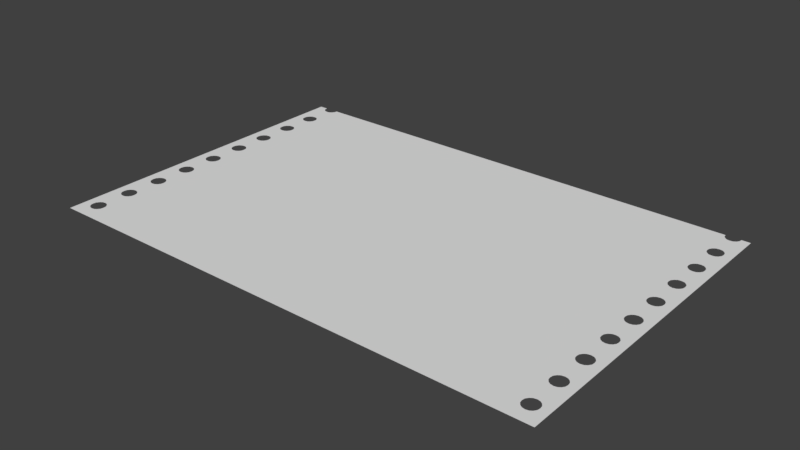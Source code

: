 # Source: Papierdummy.blend  (saved by Blender 2.77.0; exported with 4.5.12 LTS)
import bpy
from mathutils import Matrix  # noqa: F401  (used for matrix-valued properties, if any)

bpy.ops.wm.read_factory_settings(use_empty=True)
scene = bpy.context.scene
scene.name = 'Scene'

# ---- collections
col_collection_1 = bpy.data.collections.new('Collection 1'); scene.collection.children.link(col_collection_1)

# ---- materials (node trees are filled in below, after node groups)
mat_papier = bpy.data.materials.new('Papier')
mat_papier.alpha_threshold = 0.0
mat_papier.use_transparent_shadow = False
mat_papier.roughness = 0.5
mat_papier.line_color = (0.0, 0.0, 0.0, 1.0)

# ---- material node trees

# ---- world
world_world = bpy.data.worlds.new('World'); scene.world = world_world
world_world.color = (0.05088, 0.05088, 0.05088)
world_world.use_sun_shadow = False
world_world.sun_shadow_jitter_overblur = 0.0
world_world.cycles.sampling_method = 'MANUAL'

# ---- meshes
me_cube = bpy.data.meshes.new('Cube')
me_cube.from_pydata([(-10.5, 12.99, 0.0), (11.6, 14.85, 2.127e-07), (10.5, 14.85, 0.0), (-12.0, 12.99, 0.0), (-10.5, 5.569, 0.0), (11.58, 14.71, 2.127e-07), (-12.0, 5.569, 0.0), (11.5, 14.6, 2.127e-07), (12.0, 14.85, 0.0), (-10.5, 9.281, 0.0), (11.0, 14.6, 2.127e-07), (10.92, 14.71, 2.127e-07), (-12.0, 9.281, 0.0), (10.9, 14.85, 2.127e-07), (-10.5, 1.856, 0.0), (-12.0, 1.856, 0.0), (-10.5, 11.14, 0.0), (-12.0, 11.14, 0.0), (11.39, 14.52, 2.127e-07), (11.25, 14.5, 2.127e-07), (-10.5, 3.712, 0.0), (11.11, 14.52, 2.127e-07), (-12.0, 3.712, 0.0), (-10.5, 7.425, 0.0), (-12.0, 7.425, 0.0), (-10.5, -9.537e-07, 0.0), (-12.0, -9.537e-07, 0.0), (-11.58, 13.34, 2.127e-07), (-11.5, 13.45, 2.127e-07), (-11.39, 13.53, 2.127e-07), (-11.25, 13.55, 2.127e-07), (-11.6, 13.2, 2.127e-07), (-11.58, 13.06, 2.127e-07), (-11.5, 12.95, 2.127e-07), (-11.39, 12.87, 2.127e-07), (-11.25, 12.85, 2.127e-07), (-11.11, 12.87, 2.127e-07), (-11.0, 12.95, 2.127e-07), (-10.92, 13.06, 2.127e-07), (-10.9, 13.2, 2.127e-07), (-10.92, 13.34, 2.127e-07), (-11.0, 13.45, 2.127e-07), (-11.11, 13.53, 2.127e-07), (-11.58, 11.69, 2.127e-07), (-11.5, 11.8, 2.127e-07), (-11.39, 11.88, 2.127e-07), (-11.25, 11.9, 2.127e-07), (-11.6, 11.55, 2.127e-07), (-11.58, 11.41, 2.127e-07), (-11.5, 11.3, 2.127e-07), (-11.39, 11.22, 2.127e-07), (-11.25, 11.2, 2.127e-07), (-11.11, 11.22, 2.127e-07), (-11.0, 11.3, 2.127e-07), (-10.92, 11.41, 2.127e-07), (-10.9, 11.55, 2.127e-07), (-10.92, 11.69, 2.127e-07), (-11.0, 11.8, 2.127e-07), (-11.11, 11.88, 2.127e-07), (-11.58, 10.04, 2.127e-07), (-11.5, 10.15, 2.127e-07), (-11.39, 10.23, 2.127e-07), (-11.25, 10.25, 2.127e-07), (-11.6, 9.9, 2.127e-07), (-11.58, 9.764, 2.127e-07), (-11.5, 9.649, 2.127e-07), (-11.39, 9.573, 2.127e-07), (-11.25, 9.546, 2.127e-07), (-11.11, 9.573, 2.127e-07), (-11.0, 9.649, 2.127e-07), (-10.92, 9.764, 2.127e-07), (-10.9, 9.9, 2.127e-07), (-10.92, 10.04, 2.127e-07), (-11.0, 10.15, 2.127e-07), (-11.11, 10.23, 2.127e-07), (-11.58, 8.386, 2.127e-07), (-11.5, 8.501, 2.127e-07), (-11.39, 8.577, 2.127e-07), (-11.25, 8.604, 2.127e-07), (-11.6, 8.25, 2.127e-07), (-11.58, 8.114, 2.127e-07), (-11.5, 7.999, 2.127e-07), (-11.39, 7.923, 2.127e-07), (-11.25, 7.896, 2.127e-07), (-11.11, 7.923, 2.127e-07), (-11.0, 7.999, 2.127e-07), (-10.92, 8.114, 2.127e-07), (-10.9, 8.25, 2.127e-07), (-10.92, 8.386, 2.127e-07), (-11.0, 8.501, 2.127e-07), (-11.11, 8.577, 2.127e-07), (-11.58, 6.736, 2.127e-07), (-11.5, 6.851, 2.127e-07), (-11.39, 6.927, 2.127e-07), (-11.25, 6.954, 2.127e-07), (-11.6, 6.6, 2.127e-07), (-11.58, 6.464, 2.127e-07), (-11.5, 6.349, 2.127e-07), (-11.39, 6.273, 2.127e-07), (-11.25, 6.246, 2.127e-07), (-11.11, 6.273, 2.127e-07), (-11.0, 6.349, 2.127e-07), (-10.92, 6.464, 2.127e-07), (-10.9, 6.6, 2.127e-07), (-10.92, 6.736, 2.127e-07), (-11.0, 6.851, 2.127e-07), (-11.11, 6.927, 2.127e-07), (-11.58, 5.086, 2.127e-07), (-11.5, 5.201, 2.127e-07), (-11.39, 5.277, 2.127e-07), (-11.25, 5.304, 2.127e-07), (-11.6, 4.95, 2.127e-07), (-11.58, 4.814, 2.127e-07), (-11.5, 4.699, 2.127e-07), (-11.39, 4.623, 2.127e-07), (-11.25, 4.596, 2.127e-07), (-11.11, 4.623, 2.127e-07), (-11.0, 4.699, 2.127e-07), (-10.92, 4.814, 2.127e-07), (-10.9, 4.95, 2.127e-07), (-10.92, 5.086, 2.127e-07), (-11.0, 5.201, 2.127e-07), (-11.11, 5.277, 2.127e-07), (-11.58, 3.436, 2.127e-07), (-11.5, 3.551, 2.127e-07), (-11.39, 3.627, 2.127e-07), (-11.25, 3.654, 2.127e-07), (-11.6, 3.3, 2.127e-07), (-11.58, 3.164, 2.127e-07), (-11.5, 3.049, 2.127e-07), (-11.39, 2.973, 2.127e-07), (-11.25, 2.946, 2.127e-07), (-11.11, 2.973, 2.127e-07), (-11.0, 3.049, 2.127e-07), (-10.92, 3.164, 2.127e-07), (-10.9, 3.3, 2.127e-07), (-10.92, 3.436, 2.127e-07), (-11.0, 3.551, 2.127e-07), (-11.11, 3.627, 2.127e-07), (-11.11, 1.977, 2.127e-07), (-11.0, 1.901, 2.127e-07), (-10.92, 1.786, 2.127e-07), (-10.9, 1.65, 2.127e-07), (-10.92, 1.514, 2.127e-07), (-11.0, 1.399, 2.127e-07), (-11.11, 1.323, 2.127e-07), (-11.25, 1.296, 2.127e-07), (-11.39, 1.323, 2.127e-07), (-11.5, 1.399, 2.127e-07), (-11.58, 1.514, 2.127e-07), (-11.6, 1.65, 2.127e-07), (-11.25, 2.004, 2.127e-07), (-11.39, 1.977, 2.127e-07), (-11.5, 1.901, 2.127e-07), (-11.58, 1.786, 2.127e-07), (-11.58, 0.1356, 2.127e-07), (-11.5, 0.2505, 2.127e-07), (-11.39, 0.3273, 2.127e-07), (-11.25, 0.3543, 2.127e-07), (-11.6, -1.431e-06, 2.127e-07), (-11.58, -0.1356, 2.127e-07), (-11.5, -0.2505, 2.127e-07), (-11.39, -0.3273, 2.127e-07), (-11.25, -0.3543, 2.127e-07), (-11.11, -0.3273, 2.127e-07), (-11.0, -0.2505, 2.127e-07), (-10.92, -0.1356, 2.127e-07), (-10.9, 4.768e-07, 2.127e-07), (-10.92, 0.1356, 2.127e-07), (-11.0, 0.2505, 2.127e-07), (-11.11, 0.3273, 2.127e-07), (11.39, 0.3273, 2.127e-07), (11.5, 0.2505, 2.127e-07), (11.58, 0.1356, 2.127e-07), (11.6, 4.768e-07, 2.127e-07), (11.58, -0.1356, 2.127e-07), (11.5, -0.2505, 2.127e-07), (11.39, -0.3273, 2.127e-07), (11.25, -0.3543, 2.127e-07), (11.11, -0.3273, 2.127e-07), (11.0, -0.2505, 2.127e-07), (10.92, -0.1356, 2.127e-07), (10.9, -1.431e-06, 2.127e-07), (11.25, 0.3543, 2.127e-07), (11.11, 0.3273, 2.127e-07), (11.0, 0.2505, 2.127e-07), (10.92, 0.1356, 2.127e-07), (10.92, 1.786, 2.127e-07), (11.0, 1.901, 2.127e-07), (11.11, 1.977, 2.127e-07), (11.25, 2.004, 2.127e-07), (10.9, 1.65, 2.127e-07), (10.92, 1.514, 2.127e-07), (11.0, 1.399, 2.127e-07), (11.11, 1.323, 2.127e-07), (11.25, 1.296, 2.127e-07), (11.39, 1.323, 2.127e-07), (11.5, 1.399, 2.127e-07), (11.58, 1.514, 2.127e-07), (11.6, 1.65, 2.127e-07), (11.58, 1.786, 2.127e-07), (11.5, 1.901, 2.127e-07), (11.39, 1.977, 2.127e-07), (11.39, 3.627, 2.127e-07), (11.5, 3.551, 2.127e-07), (11.58, 3.436, 2.127e-07), (11.6, 3.3, 2.127e-07), (11.58, 3.164, 2.127e-07), (11.5, 3.049, 2.127e-07), (11.39, 2.973, 2.127e-07), (11.25, 2.946, 2.127e-07), (11.11, 2.973, 2.127e-07), (11.0, 3.049, 2.127e-07), (10.92, 3.164, 2.127e-07), (10.9, 3.3, 2.127e-07), (11.25, 3.654, 2.127e-07), (11.11, 3.627, 2.127e-07), (11.0, 3.551, 2.127e-07), (10.92, 3.436, 2.127e-07), (11.39, 5.277, 2.127e-07), (11.5, 5.201, 2.127e-07), (11.58, 5.086, 2.127e-07), (11.6, 4.95, 2.127e-07), (11.58, 4.814, 2.127e-07), (11.5, 4.699, 2.127e-07), (11.39, 4.623, 2.127e-07), (11.25, 4.596, 2.127e-07), (11.11, 4.623, 2.127e-07), (11.0, 4.699, 2.127e-07), (10.92, 4.814, 2.127e-07), (10.9, 4.95, 2.127e-07), (11.25, 5.304, 2.127e-07), (11.11, 5.277, 2.127e-07), (11.0, 5.201, 2.127e-07), (10.92, 5.086, 2.127e-07), (11.39, 6.927, 2.127e-07), (11.5, 6.851, 2.127e-07), (11.58, 6.736, 2.127e-07), (11.6, 6.6, 2.127e-07), (11.58, 6.464, 2.127e-07), (11.5, 6.349, 2.127e-07), (11.39, 6.273, 2.127e-07), (11.25, 6.246, 2.127e-07), (11.11, 6.273, 2.127e-07), (11.0, 6.349, 2.127e-07), (10.92, 6.464, 2.127e-07), (10.9, 6.6, 2.127e-07), (11.25, 6.954, 2.127e-07), (11.11, 6.927, 2.127e-07), (11.0, 6.851, 2.127e-07), (10.92, 6.736, 2.127e-07), (11.39, 8.577, 2.127e-07), (11.5, 8.501, 2.127e-07), (11.58, 8.386, 2.127e-07), (11.6, 8.25, 2.127e-07), (11.58, 8.114, 2.127e-07), (11.5, 7.999, 2.127e-07), (11.39, 7.923, 2.127e-07), (11.25, 7.896, 2.127e-07), (11.11, 7.923, 2.127e-07), (11.0, 7.999, 2.127e-07), (10.92, 8.114, 2.127e-07), (10.9, 8.25, 2.127e-07), (11.25, 8.604, 2.127e-07), (11.11, 8.577, 2.127e-07), (11.0, 8.501, 2.127e-07), (10.92, 8.386, 2.127e-07), (11.39, 10.23, 2.127e-07), (11.5, 10.15, 2.127e-07), (11.58, 10.04, 2.127e-07), (11.6, 9.9, 2.127e-07), (11.58, 9.764, 2.127e-07), (11.5, 9.649, 2.127e-07), (11.39, 9.573, 2.127e-07), (11.25, 9.546, 2.127e-07), (11.11, 9.573, 2.127e-07), (11.0, 9.649, 2.127e-07), (10.92, 9.764, 2.127e-07), (10.9, 9.9, 2.127e-07), (11.25, 10.25, 2.127e-07), (11.11, 10.23, 2.127e-07), (11.0, 10.15, 2.127e-07), (10.92, 10.04, 2.127e-07), (11.39, 11.88, 2.127e-07), (11.5, 11.8, 2.127e-07), (11.58, 11.69, 2.127e-07), (11.6, 11.55, 2.127e-07), (11.58, 11.41, 2.127e-07), (11.5, 11.3, 2.127e-07), (11.39, 11.22, 2.127e-07), (11.25, 11.2, 2.127e-07), (11.11, 11.22, 2.127e-07), (11.0, 11.3, 2.127e-07), (10.92, 11.41, 2.127e-07), (10.9, 11.55, 2.127e-07), (11.25, 11.9, 2.127e-07), (11.11, 11.88, 2.127e-07), (11.0, 11.8, 2.127e-07), (10.92, 11.69, 2.127e-07), (11.39, 13.53, 2.127e-07), (11.5, 13.45, 2.127e-07), (11.58, 13.34, 2.127e-07), (11.6, 13.2, 2.127e-07), (11.58, 13.06, 2.127e-07), (11.5, 12.95, 2.127e-07), (11.39, 12.87, 2.127e-07), (11.25, 12.85, 2.127e-07), (11.11, 12.87, 2.127e-07), (11.0, 12.95, 2.127e-07), (10.92, 13.06, 2.127e-07), (10.9, 13.2, 2.127e-07), (11.25, 13.55, 2.127e-07), (11.11, 13.53, 2.127e-07), (11.0, 13.45, 2.127e-07), (10.92, 13.34, 2.127e-07), (10.5, -9.537e-07, 0.0), (12.0, -9.537e-07, 0.0), (10.5, 7.425, 0.0), (12.0, 7.425, 0.0), (10.5, 3.712, 0.0), (12.0, 3.712, 0.0), (10.5, 11.14, 0.0), (-11.39, 14.52, 2.127e-07), (-11.25, 14.5, 2.127e-07), (12.0, 11.14, 0.0), (-11.11, 14.52, 2.127e-07), (10.5, 1.856, 0.0), (12.0, 1.856, 0.0), (10.5, 9.281, 0.0), (-11.6, 14.85, 2.127e-07), (-11.58, 14.71, 2.127e-07), (-11.5, 14.6, 2.127e-07), (12.0, 9.281, 0.0), (10.5, 5.569, 0.0), (-10.5, 14.85, 0.0), (-11.0, 14.6, 2.127e-07), (-10.92, 14.71, 2.127e-07), (12.0, 5.569, 0.0), (10.5, 12.99, 0.0), (-12.0, 14.85, 0.0), (-10.9, 14.85, 2.127e-07), (12.0, 12.99, 0.0), (-10.5, 12.99, -0.01), (11.6, 14.85, -0.01), (10.5, 14.85, -0.01), (-12.0, 12.99, -0.01), (-10.5, 5.569, -0.01), (11.58, 14.71, -0.01), (-12.0, 5.569, -0.01), (11.5, 14.6, -0.01), (12.0, 14.85, -0.01), (-10.5, 9.281, -0.01), (11.0, 14.6, -0.01), (10.92, 14.71, -0.01), (-12.0, 9.281, -0.01), (10.9, 14.85, -0.01), (-10.5, 1.856, -0.01), (-12.0, 1.856, -0.01), (-10.5, 11.14, -0.01), (-12.0, 11.14, -0.01), (11.39, 14.52, -0.01), (11.25, 14.5, -0.01), (-10.5, 3.712, -0.01), (11.11, 14.52, -0.01), (-12.0, 3.712, -0.01), (-10.5, 7.425, -0.01), (-12.0, 7.425, -0.01), (-10.5, -9.537e-07, -0.01), (-12.0, -9.537e-07, -0.01), (-11.58, 13.34, -0.01), (-11.5, 13.45, -0.01), (-11.39, 13.53, -0.01), (-11.25, 13.55, -0.01), (-11.6, 13.2, -0.01), (-11.58, 13.06, -0.01), (-11.5, 12.95, -0.01), (-11.39, 12.87, -0.01), (-11.25, 12.85, -0.01), (-11.11, 12.87, -0.01), (-11.0, 12.95, -0.01), (-10.92, 13.06, -0.01), (-10.9, 13.2, -0.01), (-10.92, 13.34, -0.01), (-11.0, 13.45, -0.01), (-11.11, 13.53, -0.01), (-11.58, 11.69, -0.01), (-11.5, 11.8, -0.01), (-11.39, 11.88, -0.01), (-11.25, 11.9, -0.01), (-11.6, 11.55, -0.01), (-11.58, 11.41, -0.01), (-11.5, 11.3, -0.01), (-11.39, 11.22, -0.01), (-11.25, 11.2, -0.01), (-11.11, 11.22, -0.01), (-11.0, 11.3, -0.01), (-10.92, 11.41, -0.01), (-10.9, 11.55, -0.01), (-10.92, 11.69, -0.01), (-11.0, 11.8, -0.01), (-11.11, 11.88, -0.01), (-11.58, 10.04, -0.01), (-11.5, 10.15, -0.01), (-11.39, 10.23, -0.01), (-11.25, 10.25, -0.01), (-11.6, 9.9, -0.01), (-11.58, 9.764, -0.01), (-11.5, 9.649, -0.01), (-11.39, 9.573, -0.01), (-11.25, 9.546, -0.01), (-11.11, 9.573, -0.01), (-11.0, 9.649, -0.01), (-10.92, 9.764, -0.01), (-10.9, 9.9, -0.01), (-10.92, 10.04, -0.01), (-11.0, 10.15, -0.01), (-11.11, 10.23, -0.01), (-11.58, 8.386, -0.01), (-11.5, 8.501, -0.01), (-11.39, 8.577, -0.01), (-11.25, 8.604, -0.01), (-11.6, 8.25, -0.01), (-11.58, 8.114, -0.01), (-11.5, 7.999, -0.01), (-11.39, 7.923, -0.01), (-11.25, 7.896, -0.01), (-11.11, 7.923, -0.01), (-11.0, 7.999, -0.01), (-10.92, 8.114, -0.01), (-10.9, 8.25, -0.01), (-10.92, 8.386, -0.01), (-11.0, 8.501, -0.01), (-11.11, 8.577, -0.01), (-11.58, 6.736, -0.01), (-11.5, 6.851, -0.01), (-11.39, 6.927, -0.01), (-11.25, 6.954, -0.01), (-11.6, 6.6, -0.01), (-11.58, 6.464, -0.01), (-11.5, 6.349, -0.01), (-11.39, 6.273, -0.01), (-11.25, 6.246, -0.01), (-11.11, 6.273, -0.01), (-11.0, 6.349, -0.01), (-10.92, 6.464, -0.01), (-10.9, 6.6, -0.01), (-10.92, 6.736, -0.01), (-11.0, 6.851, -0.01), (-11.11, 6.927, -0.01), (-11.58, 5.086, -0.01), (-11.5, 5.201, -0.01), (-11.39, 5.277, -0.01), (-11.25, 5.304, -0.01), (-11.6, 4.95, -0.01), (-11.58, 4.814, -0.01), (-11.5, 4.699, -0.01), (-11.39, 4.623, -0.01), (-11.25, 4.596, -0.01), (-11.11, 4.623, -0.01), (-11.0, 4.699, -0.01), (-10.92, 4.814, -0.01), (-10.9, 4.95, -0.01), (-10.92, 5.086, -0.01), (-11.0, 5.201, -0.01), (-11.11, 5.277, -0.01), (-11.58, 3.436, -0.01), (-11.5, 3.551, -0.01), (-11.39, 3.627, -0.01), (-11.25, 3.654, -0.01), (-11.6, 3.3, -0.01), (-11.58, 3.164, -0.01), (-11.5, 3.049, -0.01), (-11.39, 2.973, -0.01), (-11.25, 2.946, -0.01), (-11.11, 2.973, -0.01), (-11.0, 3.049, -0.01), (-10.92, 3.164, -0.01), (-10.9, 3.3, -0.01), (-10.92, 3.436, -0.01), (-11.0, 3.551, -0.01), (-11.11, 3.627, -0.01), (-11.11, 1.977, -0.01), (-11.0, 1.901, -0.01), (-10.92, 1.786, -0.01), (-10.9, 1.65, -0.01), (-10.92, 1.514, -0.01), (-11.0, 1.399, -0.01), (-11.11, 1.323, -0.01), (-11.25, 1.296, -0.01), (-11.39, 1.323, -0.01), (-11.5, 1.399, -0.01), (-11.58, 1.514, -0.01), (-11.6, 1.65, -0.01), (-11.25, 2.004, -0.01), (-11.39, 1.977, -0.01), (-11.5, 1.901, -0.01), (-11.58, 1.786, -0.01), (-11.58, 0.1356, -0.01), (-11.5, 0.2505, -0.01), (-11.39, 0.3273, -0.01), (-11.25, 0.3543, -0.01), (-11.6, -1.431e-06, -0.01), (-11.58, -0.1356, -0.01), (-11.5, -0.2505, -0.01), (-11.39, -0.3273, -0.01), (-11.25, -0.3543, -0.01), (-11.11, -0.3273, -0.01), (-11.0, -0.2505, -0.01), (-10.92, -0.1356, -0.01), (-10.9, 4.768e-07, -0.01), (-10.92, 0.1356, -0.01), (-11.0, 0.2505, -0.01), (-11.11, 0.3273, -0.01), (11.39, 0.3273, -0.01), (11.5, 0.2505, -0.01), (11.58, 0.1356, -0.01), (11.6, 4.768e-07, -0.01), (11.58, -0.1356, -0.01), (11.5, -0.2505, -0.01), (11.39, -0.3273, -0.01), (11.25, -0.3543, -0.01), (11.11, -0.3273, -0.01), (11.0, -0.2505, -0.01), (10.92, -0.1356, -0.01), (10.9, -1.431e-06, -0.01), (11.25, 0.3543, -0.01), (11.11, 0.3273, -0.01), (11.0, 0.2505, -0.01), (10.92, 0.1356, -0.01), (10.92, 1.786, -0.01), (11.0, 1.901, -0.01), (11.11, 1.977, -0.01), (11.25, 2.004, -0.01), (10.9, 1.65, -0.01), (10.92, 1.514, -0.01), (11.0, 1.399, -0.01), (11.11, 1.323, -0.01), (11.25, 1.296, -0.01), (11.39, 1.323, -0.01), (11.5, 1.399, -0.01), (11.58, 1.514, -0.01), (11.6, 1.65, -0.01), (11.58, 1.786, -0.01), (11.5, 1.901, -0.01), (11.39, 1.977, -0.01), (11.39, 3.627, -0.01), (11.5, 3.551, -0.01), (11.58, 3.436, -0.01), (11.6, 3.3, -0.01), (11.58, 3.164, -0.01), (11.5, 3.049, -0.01), (11.39, 2.973, -0.01), (11.25, 2.946, -0.01), (11.11, 2.973, -0.01), (11.0, 3.049, -0.01), (10.92, 3.164, -0.01), (10.9, 3.3, -0.01), (11.25, 3.654, -0.01), (11.11, 3.627, -0.01), (11.0, 3.551, -0.01), (10.92, 3.436, -0.01), (11.39, 5.277, -0.01), (11.5, 5.201, -0.01), (11.58, 5.086, -0.01), (11.6, 4.95, -0.01), (11.58, 4.814, -0.01), (11.5, 4.699, -0.01), (11.39, 4.623, -0.01), (11.25, 4.596, -0.01), (11.11, 4.623, -0.01), (11.0, 4.699, -0.01), (10.92, 4.814, -0.01), (10.9, 4.95, -0.01), (11.25, 5.304, -0.01), (11.11, 5.277, -0.01), (11.0, 5.201, -0.01), (10.92, 5.086, -0.01), (11.39, 6.927, -0.01), (11.5, 6.851, -0.01), (11.58, 6.736, -0.01), (11.6, 6.6, -0.01), (11.58, 6.464, -0.01), (11.5, 6.349, -0.01), (11.39, 6.273, -0.01), (11.25, 6.246, -0.01), (11.11, 6.273, -0.01), (11.0, 6.349, -0.01), (10.92, 6.464, -0.01), (10.9, 6.6, -0.01), (11.25, 6.954, -0.01), (11.11, 6.927, -0.01), (11.0, 6.851, -0.01), (10.92, 6.736, -0.01), (11.39, 8.577, -0.01), (11.5, 8.501, -0.01), (11.58, 8.386, -0.01), (11.6, 8.25, -0.01), (11.58, 8.114, -0.01), (11.5, 7.999, -0.01), (11.39, 7.923, -0.01), (11.25, 7.896, -0.01), (11.11, 7.923, -0.01), (11.0, 7.999, -0.01), (10.92, 8.114, -0.01), (10.9, 8.25, -0.01), (11.25, 8.604, -0.01), (11.11, 8.577, -0.01), (11.0, 8.501, -0.01), (10.92, 8.386, -0.01), (11.39, 10.23, -0.01), (11.5, 10.15, -0.01), (11.58, 10.04, -0.01), (11.6, 9.9, -0.01), (11.58, 9.764, -0.01), (11.5, 9.649, -0.01), (11.39, 9.573, -0.01), (11.25, 9.546, -0.01), (11.11, 9.573, -0.01), (11.0, 9.649, -0.01), (10.92, 9.764, -0.01), (10.9, 9.9, -0.01), (11.25, 10.25, -0.01), (11.11, 10.23, -0.01), (11.0, 10.15, -0.01), (10.92, 10.04, -0.01), (11.39, 11.88, -0.01), (11.5, 11.8, -0.01), (11.58, 11.69, -0.01), (11.6, 11.55, -0.01), (11.58, 11.41, -0.01), (11.5, 11.3, -0.01), (11.39, 11.22, -0.01), (11.25, 11.2, -0.01), (11.11, 11.22, -0.01), (11.0, 11.3, -0.01), (10.92, 11.41, -0.01), (10.9, 11.55, -0.01), (11.25, 11.9, -0.01), (11.11, 11.88, -0.01), (11.0, 11.8, -0.01), (10.92, 11.69, -0.01), (11.39, 13.53, -0.01), (11.5, 13.45, -0.01), (11.58, 13.34, -0.01), (11.6, 13.2, -0.01), (11.58, 13.06, -0.01), (11.5, 12.95, -0.01), (11.39, 12.87, -0.01), (11.25, 12.85, -0.01), (11.11, 12.87, -0.01), (11.0, 12.95, -0.01), (10.92, 13.06, -0.01), (10.9, 13.2, -0.01), (11.25, 13.55, -0.01), (11.11, 13.53, -0.01), (11.0, 13.45, -0.01), (10.92, 13.34, -0.01), (10.5, -9.537e-07, -0.01), (12.0, -9.537e-07, -0.01), (10.5, 7.425, -0.01), (12.0, 7.425, -0.01), (10.5, 3.712, -0.01), (12.0, 3.712, -0.01), (10.5, 11.14, -0.01), (-11.39, 14.52, -0.01), (-11.25, 14.5, -0.01), (12.0, 11.14, -0.01), (-11.11, 14.52, -0.01), (10.5, 1.856, -0.01), (12.0, 1.856, -0.01), (10.5, 9.281, -0.01), (-11.6, 14.85, -0.01), (-11.58, 14.71, -0.01), (-11.5, 14.6, -0.01), (12.0, 9.281, -0.01), (10.5, 5.569, -0.01), (-10.5, 14.85, -0.01), (-11.0, 14.6, -0.01), (-10.92, 14.71, -0.01), (12.0, 5.569, -0.01), (10.5, 12.99, -0.01), (-12.0, 14.85, -0.01), (-10.9, 14.85, -0.01), (12.0, 12.99, -0.01), (-10.5, -0.9281, 0.0), (10.5, -0.9281, 0.0), (-12.0, -0.9281, 0.0), (12.0, -0.9281, 0.0), (-10.5, -0.9281, -0.01), (10.5, -0.9281, -0.01), (-12.0, -0.9281, -0.01), (12.0, -0.9281, -0.01)], [], [(19, 21, 10, 11, 13, 2, 338, 310, 314, 313, 312, 311), (310, 338, 294), (311, 299, 300, 301, 302, 341, 8, 1, 5, 7, 18, 19), (324, 341, 286), (292, 293, 294, 321, 290, 291), (324, 290, 321), (321, 294, 338), (276, 277, 278, 328, 274, 275), (328, 278, 321), (324, 321, 279), (332, 324, 270), (274, 328, 332), (273, 274, 332, 270, 271, 272), (260, 261, 262, 317, 258, 259), (258, 317, 318), (257, 258, 318, 254, 255, 256), (318, 332, 254), (317, 262, 328), (262, 266, 265, 264, 263, 328), (251, 252, 253, 254, 332, 263), (328, 263, 332), (337, 242, 333), (243, 244, 245, 246, 333, 242), (333, 246, 317), (318, 238, 337), (241, 242, 337, 238, 239, 240), (318, 317, 247), (247, 235, 236, 237, 238, 318), (246, 250, 249, 248, 247, 317), (279, 267, 268, 269, 270, 324), (278, 282, 281, 280, 279, 321), (289, 290, 324, 286, 287, 288), (302, 286, 341), (306, 307, 308, 309, 310, 294, 298, 297, 296, 295), (302, 303, 304, 305, 306, 295, 283, 284, 285, 286), (231, 337, 333), (320, 226, 319), (215, 320, 319), (333, 319, 230), (230, 234, 233, 232, 231, 333), (231, 219, 220, 221, 222, 337), (337, 222, 320), (225, 226, 320, 222, 223, 224), (227, 228, 229, 230, 319, 226), (319, 326, 214), (214, 218, 217, 216, 215, 319), (320, 206, 327), (215, 203, 204, 205, 206, 320), (208, 209, 210, 327, 206, 207), (211, 212, 213, 214, 326, 210), (189, 190, 210, 326, 191, 187, 188), (201, 200, 199, 327, 210, 190, 202), (195, 194, 193, 192, 191, 326, 315), (196, 195, 316, 327, 199, 198, 197), (186, 185, 184, 183, 195, 315, 182), (171, 172, 173, 174, 316, 195, 183), (323, 322, 331, 330, 329, 339, 3, 31, 27, 28, 29, 30), (31, 3, 47), (30, 42, 41, 40, 39, 0, 334, 340, 336, 335, 325, 323), (16, 0, 55), (49, 48, 47, 17, 51, 50), (16, 51, 17), (17, 47, 3), (65, 64, 63, 12, 67, 66), (12, 63, 17), (16, 17, 62), (9, 16, 71), (67, 12, 9), (68, 67, 9, 71, 70, 69), (81, 80, 79, 24, 83, 82), (83, 24, 23), (84, 83, 23, 87, 86, 85), (23, 9, 87), (24, 79, 12), (79, 75, 76, 77, 78, 12), (90, 89, 88, 87, 9, 78), (12, 78, 9), (4, 99, 6), (98, 97, 96, 95, 6, 99), (6, 95, 24), (23, 103, 4), (100, 99, 4, 103, 102, 101), (23, 24, 94), (94, 106, 105, 104, 103, 23), (95, 91, 92, 93, 94, 24), (62, 74, 73, 72, 71, 16), (63, 59, 60, 61, 62, 17), (52, 51, 16, 55, 54, 53), (39, 55, 0), (35, 34, 33, 32, 31, 47, 43, 44, 45, 46), (39, 38, 37, 36, 35, 46, 58, 57, 56, 55), (110, 4, 6), (20, 115, 22), (126, 20, 22), (6, 22, 111), (111, 107, 108, 109, 110, 6), (110, 122, 121, 120, 119, 4), (4, 119, 20), (116, 115, 20, 119, 118, 117), (114, 113, 112, 111, 22, 115), (22, 15, 127), (127, 123, 124, 125, 126, 22), (20, 135, 14), (126, 138, 137, 136, 135, 20), (133, 132, 131, 14, 135, 134), (130, 129, 128, 127, 15, 131), (152, 151, 131, 15, 150, 154, 153), (140, 141, 142, 14, 131, 151, 139), (146, 147, 148, 149, 150, 15, 26), (145, 146, 25, 14, 142, 143, 144), (155, 156, 157, 158, 146, 26, 159), (170, 169, 168, 167, 25, 146, 158), (684, 685, 315, 326, 319, 333, 317, 328, 321, 338, 2, 334, 0, 16, 9, 23, 4, 20, 14, 25), (361, 653, 654, 655, 656, 652, 680, 344, 355, 353, 352, 363), (652, 636, 680), (653, 361, 360, 349, 347, 343, 350, 683, 644, 643, 642, 641), (666, 628, 683), (634, 633, 632, 663, 636, 635), (666, 663, 632), (663, 680, 636), (618, 617, 616, 670, 620, 619), (670, 663, 620), (666, 621, 663), (674, 612, 666), (616, 674, 670), (615, 614, 613, 612, 674, 616), (602, 601, 600, 659, 604, 603), (600, 660, 659), (599, 598, 597, 596, 660, 600), (660, 596, 674), (659, 670, 604), (604, 670, 605, 606, 607, 608), (593, 605, 674, 596, 595, 594), (670, 674, 605), (679, 675, 584), (585, 584, 675, 588, 587, 586), (675, 659, 588), (660, 679, 580), (583, 582, 581, 580, 679, 584), (660, 589, 659), (589, 660, 580, 579, 578, 577), (588, 659, 589, 590, 591, 592), (621, 666, 612, 611, 610, 609), (620, 663, 621, 622, 623, 624), (631, 630, 629, 628, 666, 632), (644, 683, 628), (648, 637, 638, 639, 640, 636, 652, 651, 650, 649), (644, 628, 627, 626, 625, 637, 648, 647, 646, 645), (573, 675, 679), (662, 661, 568), (557, 661, 662), (675, 572, 661), (572, 675, 573, 574, 575, 576), (573, 679, 564, 563, 562, 561), (679, 662, 564), (567, 566, 565, 564, 662, 568), (569, 568, 661, 572, 571, 570), (661, 556, 668), (556, 661, 557, 558, 559, 560), (662, 669, 548), (557, 662, 548, 547, 546, 545), (550, 549, 548, 669, 552, 551), (553, 552, 668, 556, 555, 554), (531, 530, 529, 533, 668, 552, 532), (543, 544, 532, 552, 669, 541, 542), (537, 657, 668, 533, 534, 535, 536), (538, 539, 540, 541, 669, 658, 537), (528, 524, 657, 537, 525, 526, 527), (513, 525, 537, 658, 516, 515, 514), (179, 180, 181, 182, 315, 685, 178), (520, 691, 689), (665, 372, 371, 370, 369, 373, 345, 681, 671, 672, 673, 664), (373, 389, 345), (372, 665, 667, 677, 678, 682, 676, 342, 381, 382, 383, 384), (358, 397, 342), (391, 392, 393, 359, 389, 390), (358, 359, 393), (359, 345, 389), (407, 408, 409, 354, 405, 406), (354, 359, 405), (358, 404, 359), (351, 413, 358), (409, 351, 354), (410, 411, 412, 413, 351, 409), (423, 424, 425, 366, 421, 422), (425, 365, 366), (426, 427, 428, 429, 365, 425), (365, 429, 351), (366, 354, 421), (421, 354, 420, 419, 418, 417), (432, 420, 351, 429, 430, 431), (354, 351, 420), (346, 348, 441), (440, 441, 348, 437, 438, 439), (348, 366, 437), (365, 346, 445), (442, 443, 444, 445, 346, 441), (365, 436, 366), (436, 365, 445, 446, 447, 448), (437, 366, 436, 435, 434, 433), (404, 358, 413, 414, 415, 416), (405, 359, 404, 403, 402, 401), (394, 395, 396, 397, 358, 393), (381, 342, 397), (377, 388, 387, 386, 385, 389, 373, 374, 375, 376), (381, 397, 398, 399, 400, 388, 377, 378, 379, 380), (452, 348, 346), (362, 364, 457), (468, 364, 362), (348, 453, 364), (453, 348, 452, 451, 450, 449), (452, 346, 461, 462, 463, 464), (346, 362, 461), (458, 459, 460, 461, 362, 457), (456, 457, 364, 453, 454, 455), (364, 469, 357), (469, 364, 468, 467, 466, 465), (362, 356, 477), (468, 362, 477, 478, 479, 480), (475, 476, 477, 356, 473, 474), (472, 473, 357, 469, 470, 471), (494, 495, 496, 492, 357, 473, 493), (482, 481, 493, 473, 356, 484, 483), (488, 368, 357, 492, 491, 490, 489), (487, 486, 485, 484, 356, 367, 488), (497, 501, 368, 488, 500, 499, 498), (512, 500, 488, 367, 509, 510, 511), (508, 509, 367, 688, 505, 506, 507), (501, 502, 503, 504, 505, 690, 368), (688, 690, 505), (689, 688, 367, 356, 362, 346, 365, 351, 358, 342, 676, 344, 680, 663, 670, 659, 675, 661, 668, 657), (299, 311, 653, 641), (124, 123, 465, 466), (307, 306, 648, 649), (123, 127, 469, 465), (305, 304, 646, 647), (138, 126, 468, 480), (306, 305, 647, 648), (131, 132, 474, 473), (303, 302, 644, 645), (177, 178, 687, 316, 174, 175, 176), (154, 150, 492, 496), (300, 299, 641, 642), (126, 125, 467, 468), (309, 308, 650, 651), (132, 133, 475, 474), (304, 303, 645, 646), (130, 131, 473, 472), (301, 300, 642, 643), (520, 689, 657, 524, 523, 522, 521), (147, 146, 488, 489), (302, 301, 643, 644), (141, 140, 482, 483), (312, 313, 655, 654), (159, 160, 502, 501), (310, 309, 651, 652), (168, 169, 511, 510), (169, 170, 512, 511), (327, 316, 658, 669), (165, 166, 508, 507), (144, 143, 485, 486), (145, 144, 486, 487), (148, 147, 489, 490), (151, 152, 494, 493), (689, 685, 684, 688), (150, 149, 491, 492), (143, 142, 484, 485), (336, 340, 682, 678), (157, 156, 498, 499), (332, 318, 660, 674), (153, 154, 496, 495), (140, 139, 481, 482), (325, 335, 677, 667), (146, 145, 487, 488), (160, 161, 503, 502), (323, 325, 667, 665), (167, 168, 510, 509), (330, 331, 673, 672), (162, 163, 505, 504), (155, 159, 501, 497), (337, 320, 662, 679), (166, 167, 509, 508), (158, 157, 499, 500), (684, 163, 686), (26, 15, 357, 368), (164, 165, 507, 506), (161, 162, 504, 503), (341, 324, 666, 683), (156, 155, 497, 498), (322, 323, 665, 664), (163, 164, 506, 505), (166, 165, 164, 163, 684, 25, 167), (170, 158, 500, 512), (331, 322, 664, 673), (320, 327, 669, 662), (12, 17, 359, 354), (159, 26, 686, 163, 162, 161, 160), (324, 332, 674, 666), (329, 330, 672, 671), (335, 336, 678, 677), (318, 337, 679, 660), (686, 26, 368, 690), (31, 32, 374, 373), (40, 41, 383, 382), (6, 24, 366, 348), (8, 341, 683, 350), (3, 339, 681, 345), (2, 13, 355, 344), (10, 21, 363, 352), (11, 10, 352, 353), (1, 8, 350, 343), (180, 179, 521, 522), (17, 3, 345, 359), (186, 182, 524, 528), (185, 186, 528, 527), (183, 184, 526, 525), (19, 18, 360, 361), (171, 183, 525, 513), (21, 19, 361, 363), (179, 178, 520, 521), (18, 7, 349, 360), (177, 176, 518, 519), (7, 5, 347, 349), (178, 177, 519, 520), (5, 1, 343, 347), (175, 174, 516, 517), (172, 171, 513, 514), (181, 180, 522, 523), (13, 11, 353, 355), (176, 175, 517, 518), (173, 172, 514, 515), (15, 22, 364, 357), (686, 690, 688, 684), (174, 173, 515, 516), (334, 2, 344, 676), (184, 185, 527, 526), (182, 181, 523, 524), (196, 197, 539, 538), (41, 42, 384, 383), (190, 189, 531, 532), (37, 38, 380, 379), (193, 194, 536, 535), (188, 187, 529, 530), (191, 192, 534, 533), (24, 12, 354, 366), (195, 196, 538, 537), (201, 202, 544, 543), (198, 199, 541, 540), (197, 198, 540, 539), (29, 28, 370, 371), (189, 188, 530, 531), (194, 195, 537, 536), (22, 6, 348, 364), (192, 193, 535, 534), (199, 200, 542, 541), (32, 33, 375, 374), (200, 201, 543, 542), (39, 40, 382, 381), (187, 191, 533, 529), (47, 48, 390, 389), (202, 190, 532, 544), (56, 57, 399, 398), (212, 211, 553, 554), (57, 58, 400, 399), (218, 214, 556, 560), (53, 54, 396, 395), (217, 218, 560, 559), (38, 39, 381, 380), (215, 216, 558, 557), (33, 34, 376, 375), (203, 215, 557, 545), (28, 27, 369, 370), (211, 210, 552, 553), (27, 31, 373, 369), (209, 208, 550, 551), (42, 30, 372, 384), (210, 209, 551, 552), (35, 36, 378, 377), (207, 206, 548, 549), (45, 44, 386, 387), (204, 203, 545, 546), (30, 29, 371, 372), (213, 212, 554, 555), (36, 37, 379, 378), (208, 207, 549, 550), (34, 35, 377, 376), (205, 204, 546, 547), (48, 49, 391, 390), (206, 205, 547, 548), (55, 56, 398, 397), (216, 217, 559, 558), (63, 64, 406, 405), (214, 213, 555, 556), (72, 73, 415, 414), (228, 227, 569, 570), (73, 74, 416, 415), (234, 230, 572, 576), (69, 70, 412, 411), (233, 234, 576, 575), (54, 55, 397, 396), (231, 232, 574, 573), (49, 50, 392, 391), (219, 231, 573, 561), (44, 43, 385, 386), (227, 226, 568, 569), (43, 47, 389, 385), (225, 224, 566, 567), (58, 46, 388, 400), (226, 225, 567, 568), (51, 52, 394, 393), (223, 222, 564, 565), (61, 60, 402, 403), (220, 219, 561, 562), (46, 45, 387, 388), (229, 228, 570, 571), (52, 53, 395, 394), (224, 223, 565, 566), (50, 51, 393, 392), (221, 220, 562, 563), (64, 65, 407, 406), (222, 221, 563, 564), (71, 72, 414, 413), (232, 233, 575, 574), (79, 80, 422, 421), (230, 229, 571, 572), (88, 89, 431, 430), (244, 243, 585, 586), (89, 90, 432, 431), (250, 246, 588, 592), (85, 86, 428, 427), (249, 250, 592, 591), (70, 71, 413, 412), (247, 248, 590, 589), (65, 66, 408, 407), (235, 247, 589, 577), (60, 59, 401, 402), (243, 242, 584, 585), (59, 63, 405, 401), (241, 240, 582, 583), (74, 62, 404, 416), (242, 241, 583, 584), (67, 68, 410, 409), (239, 238, 580, 581), (77, 76, 418, 419), (236, 235, 577, 578), (62, 61, 403, 404), (245, 244, 586, 587), (68, 69, 411, 410), (240, 239, 581, 582), (66, 67, 409, 408), (237, 236, 578, 579), (80, 81, 423, 422), (238, 237, 579, 580), (87, 88, 430, 429), (248, 249, 591, 590), (95, 96, 438, 437), (246, 245, 587, 588), (104, 105, 447, 446), (260, 259, 601, 602), (105, 106, 448, 447), (266, 262, 604, 608), (101, 102, 444, 443), (265, 266, 608, 607), (86, 87, 429, 428), (263, 264, 606, 605), (81, 82, 424, 423), (251, 263, 605, 593), (76, 75, 417, 418), (259, 258, 600, 601), (75, 79, 421, 417), (257, 256, 598, 599), (90, 78, 420, 432), (258, 257, 599, 600), (83, 84, 426, 425), (255, 254, 596, 597), (93, 92, 434, 435), (252, 251, 593, 594), (78, 77, 419, 420), (261, 260, 602, 603), (84, 85, 427, 426), (256, 255, 597, 598), (82, 83, 425, 424), (253, 252, 594, 595), (96, 97, 439, 438), (254, 253, 595, 596), (103, 104, 446, 445), (264, 265, 607, 606), (111, 112, 454, 453), (262, 261, 603, 604), (120, 121, 463, 462), (276, 275, 617, 618), (121, 122, 464, 463), (282, 278, 620, 624), (117, 118, 460, 459), (281, 282, 624, 623), (102, 103, 445, 444), (279, 280, 622, 621), (97, 98, 440, 439), (267, 279, 621, 609), (92, 91, 433, 434), (275, 274, 616, 617), (91, 95, 437, 433), (273, 272, 614, 615), (106, 94, 436, 448), (274, 273, 615, 616), (99, 100, 442, 441), (271, 270, 612, 613), (109, 108, 450, 451), (268, 267, 609, 610), (94, 93, 435, 436), (277, 276, 618, 619), (100, 101, 443, 442), (272, 271, 613, 614), (98, 99, 441, 440), (269, 268, 610, 611), (112, 113, 455, 454), (270, 269, 611, 612), (119, 120, 462, 461), (339, 329, 671, 681), (280, 281, 623, 622), (127, 128, 470, 469), (278, 277, 619, 620), (136, 137, 479, 478), (340, 334, 676, 682), (292, 291, 633, 634), (137, 138, 480, 479), (298, 294, 636, 640), (133, 134, 476, 475), (297, 298, 640, 639), (118, 119, 461, 460), (295, 296, 638, 637), (113, 114, 456, 455), (283, 295, 637, 625), (108, 107, 449, 450), (291, 290, 632, 633), (107, 111, 453, 449), (289, 288, 630, 631), (122, 110, 452, 464), (290, 289, 631, 632), (115, 116, 458, 457), (287, 286, 628, 629), (125, 124, 466, 467), (284, 283, 625, 626), (110, 109, 451, 452), (293, 292, 634, 635), (116, 117, 459, 458), (288, 287, 629, 630), (114, 115, 457, 456), (285, 284, 626, 627), (128, 129, 471, 470), (286, 285, 627, 628), (135, 136, 478, 477), (296, 297, 639, 638), (687, 178, 685), (139, 151, 493, 481), (294, 293, 635, 636), (142, 141, 483, 484), (308, 307, 649, 650), (687, 685, 689, 691), (152, 153, 495, 494), (314, 310, 652, 656), (691, 520, 519, 518, 517, 516, 658), (149, 148, 490, 491), (313, 314, 656, 655), (134, 135, 477, 476), (311, 312, 654, 653), (129, 130, 472, 471), (316, 687, 691, 658)])
me_cube.materials.append(mat_papier)
me_cube.use_remesh_preserve_volume = False
me_cube.use_remesh_preserve_attributes = False
me_cube.use_mirror_vertex_groups = False
me_cube.update()

# ---- objects
ob_cube = bpy.data.objects.new('Cube', me_cube)

# ---- transforms, parenting, visibility, modifiers, constraints
ob_cube.location = (0.0, 0.0, 0.0)
ob_cube.lock_rotations_4d = False
ob_cube.empty_display_type = 'ARROWS'
ob_cube.lineart.crease_threshold = 0.0

# ---- collection membership
col_collection_1.objects.link(ob_cube)

# ---- scene / render settings (as saved in the file)
scene.frame_start = 1; scene.frame_end = 250; scene.frame_set(1)
scene.render.engine = 'BLENDER_EEVEE_NEXT'
scene.render.resolution_percentage = 50
scene.render.dither_intensity = 0.0
scene.cycles.use_denoising = False
scene.cycles.samples = 128
scene.cycles.sampling_pattern = 'TABULATED_SOBOL'
scene.cycles.light_sampling_threshold = 0.0
scene.cycles.use_adaptive_sampling = False
scene.cycles.use_light_tree = False
scene.cycles.blur_glossy = 0.0
scene.cycles.sample_clamp_indirect = 0.0
scene.view_settings.view_transform = 'Standard'
bpy.context.view_layer.update()

# ---- added for rendering (the .blend has no active camera and no usable light): camera, sun
cam_auto = bpy.data.cameras.new('AutoCamera')
cam_auto.lens = 50.0
cam_auto.sensor_width = 36.0
cam_auto.clip_end = 1000.0
ob_auto_camera = bpy.data.objects.new('AutoCamera', cam_auto)
scene.collection.objects.link(ob_auto_camera)
ob_auto_camera.location = (26.5742, -24.9282, 21.2544)
ob_auto_camera.rotation_euler = (1.09748, -7.21219e-08, 0.694738)
scene.camera = ob_auto_camera
light_auto_sun = bpy.data.lights.new('AutoSun', 'SUN')
light_auto_sun.energy = 3.0
light_auto_sun.angle = 0.0523599
ob_auto_sun = bpy.data.objects.new('AutoSun', light_auto_sun)
scene.collection.objects.link(ob_auto_sun)
ob_auto_sun.rotation_euler = (0.872665, 0.174533, 0.523599)
bpy.context.view_layer.update()
